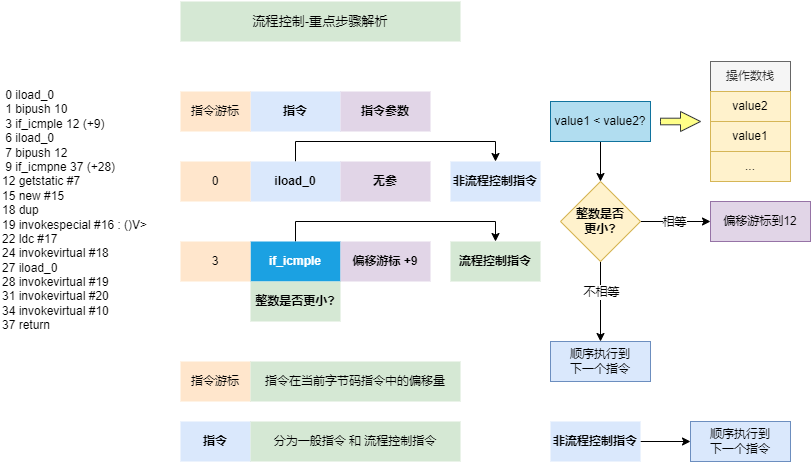

The diagram above was exported from draw.io. Its source (the exported page's mxGraphModel, read from the mxfile embedded in the PNG):
<mxGraphModel dx="782" dy="436" grid="1" gridSize="10" guides="1" tooltips="1" connect="1" arrows="1" fold="1" page="1" pageScale="1" pageWidth="827" pageHeight="1169" background="#ffffff" math="0" shadow="0">
  <root>
    <mxCell id="0" />
    <mxCell id="1" parent="0" />
    <mxCell id="wuL7SwwJcjJYyTpx2_6j-1" value="&lt;pre style=&quot;text-align: left ; font-size: 9.8pt&quot;&gt;&lt;font face=&quot;Helvetica&quot;&gt;流程控制-重点步骤解析&lt;/font&gt;&lt;/pre&gt;" style="rounded=0;whiteSpace=wrap;html=1;fontSize=12;strokeColor=none;fillColor=#d5e8d4;labelBackgroundColor=none;fontFamily=Helvetica;" vertex="1" parent="1">
      <mxGeometry x="190" y="70" width="280" height="40" as="geometry" />
    </mxCell>
    <mxCell id="wuL7SwwJcjJYyTpx2_6j-2" value="&amp;nbsp;0 iload_0&lt;br&gt;&amp;nbsp;1 bipush 10&lt;br&gt;&amp;nbsp;3 if_icmple 12 (+9)&lt;br&gt;&amp;nbsp;6 iload_0&lt;br&gt;&amp;nbsp;7 bipush 12&lt;br&gt;&amp;nbsp;9 if_icmpne 37 (+28)&lt;br&gt;12 getstatic #7 &lt;br&gt;15 new #15 &lt;br&gt;18 dup&lt;br&gt;19 invokespecial #16  : ()V&amp;gt;&lt;br&gt;22 ldc #17&amp;nbsp;&lt;br&gt;24 invokevirtual #18 &lt;br&gt;27 iload_0&lt;br&gt;28 invokevirtual #19 &lt;br&gt;31 invokevirtual #20 &lt;br&gt;34 invokevirtual #10 &lt;br&gt;37 return" style="text;whiteSpace=wrap;html=1;" vertex="1" parent="1">
      <mxGeometry x="10" y="150" width="170" height="250" as="geometry" />
    </mxCell>
    <mxCell id="wuL7SwwJcjJYyTpx2_6j-4" value="&lt;div style=&quot;text-align: left&quot;&gt;&lt;span&gt;&lt;b&gt;指令&lt;/b&gt;&lt;/span&gt;&lt;/div&gt;" style="rounded=0;whiteSpace=wrap;html=1;fontSize=12;strokeColor=none;fillColor=#dae8fc;" vertex="1" parent="1">
      <mxGeometry x="260" y="160" width="90" height="40" as="geometry" />
    </mxCell>
    <mxCell id="wuL7SwwJcjJYyTpx2_6j-5" value="&lt;div style=&quot;text-align: left&quot;&gt;指令游标&lt;/div&gt;" style="rounded=0;whiteSpace=wrap;html=1;fontSize=12;strokeColor=none;fillColor=#ffe6cc;" vertex="1" parent="1">
      <mxGeometry x="190" y="160" width="70" height="40" as="geometry" />
    </mxCell>
    <mxCell id="wuL7SwwJcjJYyTpx2_6j-6" value="&lt;div style=&quot;text-align: left&quot;&gt;&lt;span&gt;&lt;b&gt;指令参数&lt;/b&gt;&lt;/span&gt;&lt;/div&gt;" style="rounded=0;whiteSpace=wrap;html=1;fontSize=12;strokeColor=none;fillColor=#e1d5e7;" vertex="1" parent="1">
      <mxGeometry x="350" y="160" width="90" height="40" as="geometry" />
    </mxCell>
    <mxCell id="wuL7SwwJcjJYyTpx2_6j-52" style="edgeStyle=orthogonalEdgeStyle;rounded=0;orthogonalLoop=1;jettySize=auto;html=1;exitX=0.5;exitY=0;exitDx=0;exitDy=0;entryX=0.5;entryY=0;entryDx=0;entryDy=0;" edge="1" parent="1" source="wuL7SwwJcjJYyTpx2_6j-8" target="wuL7SwwJcjJYyTpx2_6j-51">
      <mxGeometry relative="1" as="geometry" />
    </mxCell>
    <mxCell id="wuL7SwwJcjJYyTpx2_6j-8" value="&lt;div style=&quot;text-align: left&quot;&gt;&lt;span&gt;&lt;b&gt;iload_0&lt;/b&gt;&lt;/span&gt;&lt;/div&gt;" style="rounded=0;whiteSpace=wrap;html=1;fontSize=12;strokeColor=none;fillColor=#dae8fc;" vertex="1" parent="1">
      <mxGeometry x="260" y="230" width="90" height="40" as="geometry" />
    </mxCell>
    <mxCell id="wuL7SwwJcjJYyTpx2_6j-9" value="&lt;div style=&quot;text-align: left&quot;&gt;0&lt;/div&gt;" style="rounded=0;whiteSpace=wrap;html=1;fontSize=12;strokeColor=none;fillColor=#ffe6cc;" vertex="1" parent="1">
      <mxGeometry x="190" y="230" width="70" height="40" as="geometry" />
    </mxCell>
    <mxCell id="wuL7SwwJcjJYyTpx2_6j-10" value="&lt;div style=&quot;text-align: left&quot;&gt;&lt;b&gt;无参&lt;/b&gt;&lt;/div&gt;" style="rounded=0;whiteSpace=wrap;html=1;fontSize=12;strokeColor=none;fillColor=#e1d5e7;" vertex="1" parent="1">
      <mxGeometry x="350" y="230" width="90" height="40" as="geometry" />
    </mxCell>
    <mxCell id="wuL7SwwJcjJYyTpx2_6j-24" style="edgeStyle=orthogonalEdgeStyle;rounded=0;orthogonalLoop=1;jettySize=auto;html=1;exitX=0.5;exitY=0;exitDx=0;exitDy=0;entryX=0.5;entryY=0;entryDx=0;entryDy=0;" edge="1" parent="1" source="wuL7SwwJcjJYyTpx2_6j-11" target="wuL7SwwJcjJYyTpx2_6j-16">
      <mxGeometry relative="1" as="geometry" />
    </mxCell>
    <mxCell id="wuL7SwwJcjJYyTpx2_6j-11" value="&lt;div style=&quot;text-align: left&quot;&gt;&lt;span&gt;&lt;b&gt;if_icmple&lt;/b&gt;&lt;/span&gt;&lt;/div&gt;" style="rounded=0;whiteSpace=wrap;html=1;fontSize=12;strokeColor=none;fillColor=#1ba1e2;fontColor=#ffffff;" vertex="1" parent="1">
      <mxGeometry x="260" y="310" width="90" height="40" as="geometry" />
    </mxCell>
    <mxCell id="wuL7SwwJcjJYyTpx2_6j-12" value="&lt;div style=&quot;text-align: left&quot;&gt;3&lt;/div&gt;" style="rounded=0;whiteSpace=wrap;html=1;fontSize=12;strokeColor=none;fillColor=#ffe6cc;" vertex="1" parent="1">
      <mxGeometry x="190" y="310" width="70" height="40" as="geometry" />
    </mxCell>
    <mxCell id="wuL7SwwJcjJYyTpx2_6j-13" value="&lt;div style=&quot;text-align: left&quot;&gt;&lt;b&gt;偏移游标 +9&lt;/b&gt;&lt;/div&gt;" style="rounded=0;whiteSpace=wrap;html=1;fontSize=12;strokeColor=none;fillColor=#e1d5e7;" vertex="1" parent="1">
      <mxGeometry x="350" y="310" width="90" height="40" as="geometry" />
    </mxCell>
    <mxCell id="wuL7SwwJcjJYyTpx2_6j-16" value="&lt;div style=&quot;text-align: left&quot;&gt;&lt;b&gt;流程控制指令&lt;/b&gt;&lt;/div&gt;" style="rounded=0;whiteSpace=wrap;html=1;fontSize=12;strokeColor=none;fillColor=#d5e8d4;" vertex="1" parent="1">
      <mxGeometry x="460" y="310" width="90" height="40" as="geometry" />
    </mxCell>
    <mxCell id="wuL7SwwJcjJYyTpx2_6j-20" value="&lt;div style=&quot;text-align: left&quot;&gt;指令游标&lt;/div&gt;" style="rounded=0;whiteSpace=wrap;html=1;fontSize=12;strokeColor=none;fillColor=#ffe6cc;" vertex="1" parent="1">
      <mxGeometry x="190" y="430" width="70" height="40" as="geometry" />
    </mxCell>
    <mxCell id="wuL7SwwJcjJYyTpx2_6j-21" value="&lt;div style=&quot;text-align: left&quot;&gt;指令在当前字节码指令中的偏移量&lt;/div&gt;" style="rounded=0;whiteSpace=wrap;html=1;fontSize=12;strokeColor=none;fillColor=#d5e8d4;" vertex="1" parent="1">
      <mxGeometry x="260" y="430" width="210" height="40" as="geometry" />
    </mxCell>
    <mxCell id="wuL7SwwJcjJYyTpx2_6j-22" value="&lt;div style=&quot;text-align: left&quot;&gt;&lt;span&gt;&lt;b&gt;指令&lt;/b&gt;&lt;/span&gt;&lt;/div&gt;" style="rounded=0;whiteSpace=wrap;html=1;fontSize=12;strokeColor=none;fillColor=#dae8fc;" vertex="1" parent="1">
      <mxGeometry x="190" y="490" width="70" height="40" as="geometry" />
    </mxCell>
    <mxCell id="wuL7SwwJcjJYyTpx2_6j-23" value="&lt;div style=&quot;text-align: left&quot;&gt;分为一般指令 和 流程控制指令&lt;/div&gt;" style="rounded=0;whiteSpace=wrap;html=1;fontSize=12;strokeColor=none;fillColor=#d5e8d4;" vertex="1" parent="1">
      <mxGeometry x="260" y="490" width="210" height="40" as="geometry" />
    </mxCell>
    <mxCell id="wuL7SwwJcjJYyTpx2_6j-32" style="edgeStyle=orthogonalEdgeStyle;rounded=0;orthogonalLoop=1;jettySize=auto;html=1;exitX=1;exitY=0.5;exitDx=0;exitDy=0;entryX=0;entryY=0.5;entryDx=0;entryDy=0;" edge="1" parent="1" source="wuL7SwwJcjJYyTpx2_6j-26" target="wuL7SwwJcjJYyTpx2_6j-30">
      <mxGeometry relative="1" as="geometry" />
    </mxCell>
    <mxCell id="wuL7SwwJcjJYyTpx2_6j-33" value="相等" style="edgeLabel;html=1;align=center;verticalAlign=middle;resizable=0;points=[];" vertex="1" connectable="0" parent="wuL7SwwJcjJYyTpx2_6j-32">
      <mxGeometry x="-0.3123" y="-2" relative="1" as="geometry">
        <mxPoint x="9" y="-2" as="offset" />
      </mxGeometry>
    </mxCell>
    <mxCell id="wuL7SwwJcjJYyTpx2_6j-35" value="" style="edgeStyle=orthogonalEdgeStyle;rounded=0;orthogonalLoop=1;jettySize=auto;html=1;entryX=0.5;entryY=0;entryDx=0;entryDy=0;" edge="1" parent="1" source="wuL7SwwJcjJYyTpx2_6j-26" target="wuL7SwwJcjJYyTpx2_6j-37">
      <mxGeometry relative="1" as="geometry">
        <mxPoint x="610" y="500" as="targetPoint" />
      </mxGeometry>
    </mxCell>
    <mxCell id="wuL7SwwJcjJYyTpx2_6j-36" value="不相等" style="edgeLabel;html=1;align=center;verticalAlign=middle;resizable=0;points=[];" vertex="1" connectable="0" parent="wuL7SwwJcjJYyTpx2_6j-35">
      <mxGeometry x="-0.1172" y="-7" relative="1" as="geometry">
        <mxPoint x="7" y="-5" as="offset" />
      </mxGeometry>
    </mxCell>
    <mxCell id="wuL7SwwJcjJYyTpx2_6j-26" value="&lt;b style=&quot;text-align: left&quot;&gt;整数是否&lt;br&gt;更小?&lt;/b&gt;" style="rhombus;whiteSpace=wrap;html=1;fontSize=12;strokeColor=#d6b656;fillColor=#fff2cc;" vertex="1" parent="1">
      <mxGeometry x="570" y="250" width="80" height="80" as="geometry" />
    </mxCell>
    <mxCell id="wuL7SwwJcjJYyTpx2_6j-27" value="&lt;div style=&quot;text-align: left&quot;&gt;&lt;b&gt;整数是否更小?&lt;/b&gt;&lt;/div&gt;" style="rounded=0;whiteSpace=wrap;html=1;fontSize=12;strokeColor=none;fillColor=#d5e8d4;" vertex="1" parent="1">
      <mxGeometry x="260" y="350" width="90" height="40" as="geometry" />
    </mxCell>
    <mxCell id="wuL7SwwJcjJYyTpx2_6j-30" value="偏移游标到12" style="whiteSpace=wrap;html=1;fillColor=#e1d5e7;strokeColor=#9673a6;" vertex="1" parent="1">
      <mxGeometry x="720" y="270" width="100" height="40" as="geometry" />
    </mxCell>
    <mxCell id="wuL7SwwJcjJYyTpx2_6j-37" value="顺序执行到&lt;br&gt;下一个指令" style="whiteSpace=wrap;html=1;fillColor=#dae8fc;strokeColor=#6c8ebf;" vertex="1" parent="1">
      <mxGeometry x="560" y="410" width="100" height="40" as="geometry" />
    </mxCell>
    <mxCell id="wuL7SwwJcjJYyTpx2_6j-38" value="操作数栈" style="rounded=0;whiteSpace=wrap;html=1;fillColor=#f5f5f5;strokeColor=#666666;fontColor=#333333;" vertex="1" parent="1">
      <mxGeometry x="720" y="130" width="80" height="30" as="geometry" />
    </mxCell>
    <mxCell id="wuL7SwwJcjJYyTpx2_6j-39" value="value2" style="rounded=0;whiteSpace=wrap;html=1;fillColor=#fff2cc;strokeColor=#d6b656;" vertex="1" parent="1">
      <mxGeometry x="720" y="160" width="80" height="30" as="geometry" />
    </mxCell>
    <mxCell id="wuL7SwwJcjJYyTpx2_6j-40" value="value1" style="rounded=0;whiteSpace=wrap;html=1;fillColor=#fff2cc;strokeColor=#d6b656;" vertex="1" parent="1">
      <mxGeometry x="720" y="190" width="80" height="30" as="geometry" />
    </mxCell>
    <mxCell id="wuL7SwwJcjJYyTpx2_6j-48" style="edgeStyle=orthogonalEdgeStyle;rounded=0;orthogonalLoop=1;jettySize=auto;html=1;exitX=0.5;exitY=1;exitDx=0;exitDy=0;entryX=0.5;entryY=0;entryDx=0;entryDy=0;" edge="1" parent="1" source="wuL7SwwJcjJYyTpx2_6j-44" target="wuL7SwwJcjJYyTpx2_6j-26">
      <mxGeometry relative="1" as="geometry" />
    </mxCell>
    <mxCell id="wuL7SwwJcjJYyTpx2_6j-44" value="value1 &amp;lt; value2?" style="whiteSpace=wrap;html=1;fillColor=#b1ddf0;strokeColor=#10739e;" vertex="1" parent="1">
      <mxGeometry x="560" y="170" width="100" height="40" as="geometry" />
    </mxCell>
    <mxCell id="wuL7SwwJcjJYyTpx2_6j-46" value="..." style="rounded=0;whiteSpace=wrap;html=1;fillColor=#fff2cc;strokeColor=#d6b656;" vertex="1" parent="1">
      <mxGeometry x="720" y="220" width="80" height="30" as="geometry" />
    </mxCell>
    <mxCell id="wuL7SwwJcjJYyTpx2_6j-49" value="" style="html=1;shadow=0;dashed=0;align=center;verticalAlign=middle;shape=mxgraph.arrows2.arrow;dy=0.67;dx=20;notch=0;labelBackgroundColor=#FFFFFF;fillColor=#ffff88;strokeColor=#36393d;" vertex="1" parent="1">
      <mxGeometry x="670" y="180" width="40" height="20" as="geometry" />
    </mxCell>
    <mxCell id="wuL7SwwJcjJYyTpx2_6j-58" style="edgeStyle=orthogonalEdgeStyle;rounded=0;orthogonalLoop=1;jettySize=auto;html=1;exitX=1;exitY=0.5;exitDx=0;exitDy=0;entryX=0;entryY=0.5;entryDx=0;entryDy=0;" edge="1" parent="1" source="wuL7SwwJcjJYyTpx2_6j-50">
      <mxGeometry relative="1" as="geometry">
        <mxPoint x="700" y="510" as="targetPoint" />
      </mxGeometry>
    </mxCell>
    <mxCell id="wuL7SwwJcjJYyTpx2_6j-50" value="&lt;div style=&quot;text-align: left&quot;&gt;&lt;b&gt;非流程控制指令&lt;/b&gt;&lt;/div&gt;" style="rounded=0;whiteSpace=wrap;html=1;fontSize=12;strokeColor=none;fillColor=#dae8fc;" vertex="1" parent="1">
      <mxGeometry x="560" y="490" width="90" height="40" as="geometry" />
    </mxCell>
    <mxCell id="wuL7SwwJcjJYyTpx2_6j-51" value="&lt;div style=&quot;text-align: left&quot;&gt;&lt;b&gt;非流程控制指令&lt;/b&gt;&lt;/div&gt;" style="rounded=0;whiteSpace=wrap;html=1;fontSize=12;strokeColor=none;fillColor=#dae8fc;" vertex="1" parent="1">
      <mxGeometry x="460" y="230" width="90" height="40" as="geometry" />
    </mxCell>
    <mxCell id="wuL7SwwJcjJYyTpx2_6j-60" value="顺序执行到&lt;br&gt;下一个指令" style="whiteSpace=wrap;html=1;fillColor=#dae8fc;strokeColor=#6c8ebf;" vertex="1" parent="1">
      <mxGeometry x="700" y="490" width="100" height="40" as="geometry" />
    </mxCell>
  </root>
</mxGraphModel>